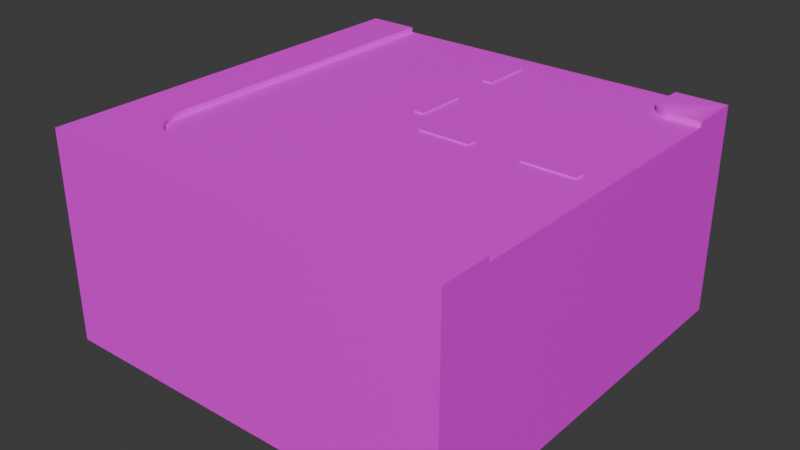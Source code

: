 # Source: CornerStreet90.blend  (saved by Blender 4.5.88; exported with 4.5.12 LTS)
import bpy
from mathutils import Matrix  # noqa: F401  (used for matrix-valued properties, if any)

bpy.ops.wm.read_factory_settings(use_empty=True)
scene = bpy.context.scene
scene.name = 'Scene'

# ---- collections
col_collection = bpy.data.collections.new('Collection'); scene.collection.children.link(col_collection)

# ---- images (referenced by path relative to the original .blend; pixels are not part of the script)
import os
ASSET_DIR = os.environ.get("B2B_ASSET_DIR", "")  # directory of the original .blend (textures are referenced by path, not embedded)
HERE = os.path.dirname(os.path.abspath(__file__))  # packed textures are extracted next to this script under _unpacked/

def load_image(name, relpath, width, height, colorspace="sRGB"):
    """Load a texture the original file referenced (path relative to the .blend, or extracted next to this script)."""
    p = next((c for c in (os.path.join(HERE, relpath), os.path.join(ASSET_DIR, relpath)) if relpath and os.path.exists(c)), "")
    if p:
        img = bpy.data.images.load(p, check_existing=True)
        img.name = name
    else:  # same state as the original file: an image datablock whose file is absent (Cycles renders it pink)
        img = bpy.data.images.new(name, width, height)
        img.source = "FILE"
        img.filepath = "//" + (relpath or name)
    img.colorspace_settings.name = colorspace
    return img
img_base_color = load_image('Base Color', 'Base Color.png', 1024, 1024, 'sRGB')
img_top_base_color = load_image('Top Base Color', 'Top Base Color.png', 1024, 1024, 'sRGB')

# ---- materials (node trees are filled in below, after node groups)
mat_material = bpy.data.materials.new('Material')
mat_top_material = bpy.data.materials.new('Top Material')

# ---- material node trees
mat_material.use_nodes = True; mat_material.node_tree.nodes.clear()
_N = mat_material.node_tree.nodes; _L = mat_material.node_tree.links
n0 = _N.new('ShaderNodeBsdfPrincipled'); n0.name = 'Principled BSDF'; n0.location = (-200, 100)
n1 = _N.new('ShaderNodeOutputMaterial'); n1.name = 'Material Output'; n1.location = (200, 100)
n2 = _N.new('ShaderNodeTexImage'); n2.name = 'Image Texture.001'; n2.location = (-658, 256)
n2.image = img_base_color
_L.new(n0.outputs[0], n1.inputs[0])
_L.new(n2.outputs[0], n0.inputs[0])
n1.is_active_output = True
mat_top_material.use_nodes = True; mat_top_material.node_tree.nodes.clear()
_N = mat_top_material.node_tree.nodes; _L = mat_top_material.node_tree.links
n0 = _N.new('ShaderNodeBsdfPrincipled'); n0.name = 'Principled BSDF'; n0.location = (-200, 100)
n1 = _N.new('ShaderNodeOutputMaterial'); n1.name = 'Material Output'; n1.location = (200, 100)
n2 = _N.new('ShaderNodeTexImage'); n2.name = 'Image Texture.001'; n2.location = (-644, 186)
n2.image = img_top_base_color
_L.new(n0.outputs[0], n1.inputs[0])
_L.new(n2.outputs[0], n0.inputs[0])
n1.is_active_output = True

# ---- world
world_world = bpy.data.worlds.new('World'); scene.world = world_world
world_world.use_nodes = True; world_world.node_tree.nodes.clear()
_N = world_world.node_tree.nodes; _L = world_world.node_tree.links
n0 = _N.new('ShaderNodeOutputWorld'); n0.name = 'World Output'; n0.location = (300, 300)
n1 = _N.new('ShaderNodeBackground'); n1.name = 'Background'; n1.location = (10, 300)
n1.inputs[0].default_value = (0.05088, 0.05088, 0.05088, 1.0)
_L.new(n1.outputs[0], n0.inputs[0])
n0.is_active_output = True
world_world.color = (0.05088, 0.05088, 0.05088)
world_world.sun_shadow_jitter_overblur = 0.0

# ---- meshes
me_cube = bpy.data.meshes.new('Cube')
me_cube.from_pydata([(-1.0, -1.0, 0.0), (-1.0, -1.0, 2.0), (-1.0, 1.0, 0.0), (-1.0, 1.0, 2.0), (1.0, -1.0, 0.0), (1.0, -1.0, 2.0), (1.0, 1.0, 0.0), (1.0, 1.0, 2.0)], [], [(0, 1, 3, 2), (2, 3, 7, 6), (6, 7, 5, 4), (4, 5, 1, 0), (2, 6, 4, 0)])
_uv = me_cube.uv_layers.new(name='UVMap')
_uv.uv.foreach_set('vector', [0.322, 0.1401, 0.2128, 0.1401, 0.2128, 0.03087, 0.322, 0.03087, 0.3111, 0.322, 0.2019, 0.322, 0.2019, 0.2128, 0.3111, 0.2128, 0.4821, 0.322, 0.3729, 0.322, 0.3729, 0.2128, 0.4821, 0.2128, 0.493, 0.1401, 0.3838, 0.1401, 0.3838, 0.03087, 0.493, 0.03087, 0.1401, 0.3838, 0.1401, 0.493, 0.03087, 0.493, 0.03087, 0.3838])
me_cube.materials.append(mat_material)
me_cube.use_paint_bone_selection = False
me_cube.use_paint_mask = True
me_cube.update()
me_cube_002 = bpy.data.meshes.new('Cube.002')
me_cube_002.from_pydata([(-1.0, -1.0, 0.0), (-1.0, -1.0, 2.0), (-1.0, 1.0, 0.0), (-1.0, 1.0, 2.0), (1.0, -1.0, 0.0), (1.0, -1.0, 2.0), (1.0, 1.0, 0.0), (1.0, 1.0, 2.0)], [], [(0, 1, 3, 2), (2, 3, 7, 6), (6, 7, 5, 4), (4, 5, 1, 0), (2, 6, 4, 0), (7, 3, 1, 5)])
_uv = me_cube_002.uv_layers.new(name='UVMap')
_uv.uv.foreach_set('vector', [0.4821, 0.493, 0.3729, 0.493, 0.3729, 0.3838, 0.4821, 0.3838, 0.6531, 0.322, 0.5438, 0.322, 0.5438, 0.2128, 0.6531, 0.2128, 0.6531, 0.493, 0.5438, 0.493, 0.5438, 0.3838, 0.6531, 0.3838, 0.664, 0.1401, 0.5548, 0.1401, 0.5548, 0.03087, 0.664, 0.03087, 0.1401, 0.5548, 0.1401, 0.664, 0.03087, 0.664, 0.03087, 0.5548, 0.3111, 0.5548, 0.3111, 0.664, 0.2019, 0.664, 0.2019, 0.5548])
me_cube_002.materials.append(mat_top_material)
me_cube_002.use_paint_bone_selection = False
me_cube_002.use_paint_mask = True
me_cube_002.update()
me_cube_001 = bpy.data.meshes.new('Cube.001')
me_cube_001.from_pydata([(-1.0, -1.0, 0.0), (-1.0, -1.0, 2.0), (-1.0, 1.0, 0.0), (-1.0, 1.0, 2.0), (1.0, -1.0, 0.0), (1.0, -1.0, 2.0), (1.0, 1.0, 0.0), (1.0, 1.0, 2.0)], [], [(0, 1, 3, 2), (2, 3, 7, 6), (6, 7, 5, 4), (4, 5, 1, 0), (2, 6, 4, 0), (7, 3, 1, 5)])
_uv = me_cube_001.uv_layers.new(name='UVMap')
_uv.uv.foreach_set('vector', [0.4821, 0.664, 0.3729, 0.664, 0.3729, 0.5548, 0.4821, 0.5548, 0.6531, 0.664, 0.5438, 0.664, 0.5438, 0.5548, 0.6531, 0.5548, 0.8241, 0.322, 0.7148, 0.322, 0.7148, 0.2128, 0.8241, 0.2128, 0.8241, 0.493, 0.7148, 0.493, 0.7148, 0.3838, 0.8241, 0.3838, 0.8241, 0.5548, 0.8241, 0.664, 0.7148, 0.664, 0.7148, 0.5548, 0.1401, 0.7258, 0.1401, 0.835, 0.03087, 0.835, 0.03087, 0.7258])
me_cube_001.materials.append(mat_top_material)
me_cube_001.use_paint_bone_selection = False
me_cube_001.use_paint_mask = True
me_cube_001.update()
me_cube_005 = bpy.data.meshes.new('Cube.005')
me_cube_005.from_pydata([(6.0, 8.0, -8.0), (6.0, 8.2, -8.0), (8.0, 8.0, -6.0), (8.0, 8.2, -6.0), (8.0, 8.0, -8.0), (8.0, 8.2, -8.0), (6.0, 8.2, -6.798), (6.0, 8.0, -6.798), (6.798, 8.2, -6.0), (6.798, 8.0, -6.0), (6.001, 8.0, -6.798), (6.135, 8.0, -6.355), (6.061, 8.0, -6.493), (6.016, 8.0, -6.642), (6.355, 8.0, -6.135), (6.643, 8.0, -6.015), (6.798, 8.0, -6.0), (6.493, 8.0, -6.061), (6.234, 8.0, -6.234), (6.016, 8.2, -6.642), (6.001, 8.2, -6.798), (6.061, 8.2, -6.493), (6.135, 8.2, -6.355), (6.234, 8.2, -6.234), (6.355, 8.2, -6.135), (6.493, 8.2, -6.061), (6.643, 8.2, -6.015), (6.798, 8.2, -6.0)], [], [(8, 9, 2, 3), (4, 0, 1, 5), (7, 6, 1, 0), (16, 10, 4), (25, 27, 20), (13, 20, 10), (12, 19, 13), (11, 21, 12), (18, 22, 11), (18, 24, 23), (14, 25, 24), (17, 26, 25), (15, 27, 26), (7, 20, 6), (27, 9, 8), (14, 18, 11), (11, 12, 13), (10, 7, 0), (11, 13, 10), (17, 14, 16), (14, 11, 16), (16, 15, 17), (2, 9, 16), (0, 4, 10), (4, 2, 16), (11, 10, 16), (27, 8, 3), (3, 5, 27), (5, 1, 20), (27, 5, 20), (1, 6, 20), (20, 19, 21), (21, 22, 23), (23, 24, 25), (25, 26, 27), (20, 21, 25), (21, 23, 25), (13, 19, 20), (12, 21, 19), (11, 22, 21), (18, 23, 22), (18, 14, 24), (14, 17, 25), (17, 15, 26), (15, 16, 27), (7, 10, 20), (27, 16, 9), (2, 4, 5, 3)])
me_cube_005.polygons.foreach_set('use_smooth', [True] * 48)
_k = set([(0, 1), (0, 4), (0, 7), (1, 5), (1, 6), (2, 3), (2, 4), (2, 9), (3, 5), (3, 8), (4, 5), (6, 7), (6, 20), (7, 10), (8, 9), (8, 27), (9, 16), (10, 13), (10, 20), (11, 12), (11, 18), (11, 22), (12, 13), (12, 21), (13, 19), (14, 17), (14, 18), (14, 24), (15, 16), (15, 17), (15, 26), (16, 27), (17, 25), (18, 23), (19, 20), (19, 21), (21, 22), (22, 23), (23, 24), (24, 25), (25, 26), (26, 27)])
me_cube_005.attributes.new('sharp_edge', 'BOOLEAN', 'EDGE').data.foreach_set('value', [ (min(e.vertices), max(e.vertices)) in _k for e in me_cube_005.edges])
_uv = me_cube_005.uv_layers.new(name='UVMap')
_uv.uv.foreach_set('vector', [0.1145, 0.9614, 0.1035, 0.9614, 0.1035, 0.8967, 0.1145, 0.8967, 0.04179, 0.1401, 0.151, 0.1401, 0.151, 0.151, 0.04179, 0.151, 0.03087, 0.8967, 0.04179, 0.8967, 0.04179, 0.9614, 0.03087, 0.9614, 0.1074, 0.03088, 0.151, 0.07445, 0.04179, 0.1401, 0.03419, 0.2951, 0.03088, 0.2784, 0.07445, 0.322, 0.1762, 0.9208, 0.1871, 0.9293, 0.1762, 0.9293, 0.1762, 0.9123, 0.1871, 0.9208, 0.1762, 0.9208, 0.1762, 0.9042, 0.1871, 0.9123, 0.1762, 0.9123, 0.1762, 0.8967, 0.1871, 0.9042, 0.1762, 0.9042, 0.2489, 0.9293, 0.2598, 0.9219, 0.2598, 0.9293, 0.2489, 0.9219, 0.2598, 0.9137, 0.2598, 0.9219, 0.2489, 0.9137, 0.2598, 0.9053, 0.2598, 0.9137, 0.2489, 0.9053, 0.2598, 0.8967, 0.2598, 0.9053, 0.3216, 0.9077, 0.3215, 0.8967, 0.3216, 0.8967, 0.3833, 0.8967, 0.3833, 0.9077, 0.3833, 0.8967, 0.1317, 0.03822, 0.1383, 0.04364, 0.1437, 0.05024, 0.1437, 0.05024, 0.1477, 0.05778, 0.1502, 0.06595, 0.151, 0.07445, 0.151, 0.07445, 0.151, 0.1401, 0.1437, 0.05024, 0.1502, 0.06595, 0.151, 0.07445, 0.1241, 0.03419, 0.1317, 0.03822, 0.1074, 0.03088, 0.1317, 0.03822, 0.1437, 0.05024, 0.1074, 0.03088, 0.1074, 0.03088, 0.1159, 0.03171, 0.1241, 0.03419, 0.04179, 0.03087, 0.1074, 0.03087, 0.1074, 0.03088, 0.151, 0.1401, 0.04179, 0.1401, 0.151, 0.07445, 0.04179, 0.1401, 0.04179, 0.03087, 0.1074, 0.03088, 0.1437, 0.05024, 0.151, 0.07445, 0.1074, 0.03088, 0.03088, 0.2784, 0.03087, 0.2784, 0.03087, 0.2128, 0.03087, 0.2128, 0.1401, 0.2128, 0.03088, 0.2784, 0.1401, 0.2128, 0.1401, 0.322, 0.07445, 0.322, 0.03088, 0.2784, 0.1401, 0.2128, 0.07445, 0.322, 0.1401, 0.322, 0.07445, 0.322, 0.07445, 0.322, 0.07445, 0.322, 0.06595, 0.3212, 0.05778, 0.3187, 0.05778, 0.3187, 0.05024, 0.3147, 0.04364, 0.3092, 0.04364, 0.3092, 0.03822, 0.3026, 0.03419, 0.2951, 0.03419, 0.2951, 0.03171, 0.2869, 0.03088, 0.2784, 0.07445, 0.322, 0.05778, 0.3187, 0.03419, 0.2951, 0.05778, 0.3187, 0.04364, 0.3092, 0.03419, 0.2951, 0.1762, 0.9208, 0.1871, 0.9208, 0.1871, 0.9293, 0.1762, 0.9123, 0.1871, 0.9123, 0.1871, 0.9208, 0.1762, 0.9042, 0.1871, 0.9042, 0.1871, 0.9123, 0.1762, 0.8967, 0.1871, 0.8967, 0.1871, 0.9042, 0.2489, 0.9293, 0.2489, 0.9219, 0.2598, 0.9219, 0.2489, 0.9219, 0.2489, 0.9137, 0.2598, 0.9137, 0.2489, 0.9137, 0.2489, 0.9053, 0.2598, 0.9053, 0.2489, 0.9053, 0.2489, 0.8967, 0.2598, 0.8967, 0.3216, 0.9077, 0.3215, 0.9077, 0.3215, 0.8967, 0.3833, 0.8967, 0.3833, 0.9077, 0.3833, 0.9077, 0.04179, 0.03087, 0.04179, 0.1401, 0.03087, 0.1401, 0.03087, 0.03087])
me_cube_005.materials.append(mat_top_material)
me_cube_005.use_paint_bone_selection = False
me_cube_005.use_paint_mask = True
me_cube_005.update()
me_cube_005.normals_split_custom_set([tuple(v) for v in zip(*[iter([0.0, 0.0, 1.0, 0.0, 0.0, 1.0, 0.0, 0.0, 1.0, 0.0, 0.0, 1.0, 0.0, 0.0, -1.0, 0.0, 0.0, -1.0, 0.0, 0.0, -1.0, 0.0, 0.0, -1.0, -1.0, 0.0, 0.0, -1.0, 0.0, 0.0, -1.0, 0.0, 0.0, -1.0, 0.0, 0.0, 0.0, -1.0, 0.0, 0.0, -1.0, 0.0, 0.0, -1.0, 0.0, 0.0, 1.0, -1.109e-06, 0.0, 1.0, 0.0, 0.0, 1.0, -3.135e-07, -0.9952, 0.0, 0.09802, -0.9952, 0.0, 0.09802, -0.9952, 0.0, 0.09802, -0.9569, 0.0, 0.2903, -0.9569, 0.0, 0.2903, -0.9569, 0.0, 0.2903, -0.8819, 0.0, 0.4714, -0.8819, 0.0, 0.4714, -0.8819, 0.0, 0.4714, -0.773, 0.0, 0.6344, -0.773, 0.0, 0.6344, -0.773, 0.0, 0.6344, -0.6344, 0.0, 0.773, -0.6344, 0.0, 0.773, -0.6344, 0.0, 0.773, -0.4714, 0.0, 0.8819, -0.4714, 0.0, 0.8819, -0.4714, 0.0, 0.8819, -0.2903, 0.0, 0.9569, -0.2903, 0.0, 0.9569, -0.2903, 0.0, 0.9569, -0.09801, 0.0, 0.9952, -0.09801, 0.0, 0.9952, -0.09801, 0.0, 0.9952, 0.0, 0.0, 1.0, 0.0, 0.0, 1.0, 0.0, 0.0, 1.0, -1.0, 0.0, 0.0, -1.0, 0.0, 0.0, -1.0, 0.0, 0.0, 0.0, -1.0, 0.0, 0.0, -1.0, 0.0, 0.0, -1.0, 0.0, 0.0, -1.0, 0.0, 0.0, -1.0, 0.0, 0.0, -1.0, 0.0, 0.0, -1.0, 0.0, 0.0, -1.0, 0.0, 0.0, -1.0, 0.0, 0.0, -1.0, 0.0, 0.0, -1.0, 0.0, 0.0, -1.0, 0.0, 0.0, -1.0, 0.0, 0.0, -1.0, 0.0, 0.0, -1.0, 0.0, 0.0, -1.0, 0.0, 0.0, -1.0, 0.0, 0.0, -1.0, 0.0, 0.0, -1.0, 0.0, 0.0, -1.0, 0.0, 0.0, -1.0, 0.0, 0.0, -1.0, 0.0, 0.0, -1.0, 0.0, 0.0, -1.0, 0.0, 0.0, -1.0, 0.0, 0.0, -1.0, 0.0, 0.0, -1.0, 0.0, 0.0, -1.0, 0.0, 0.0, -1.0, 0.0, 0.0, -1.0, 0.0, 0.0, -1.0, 0.0, 0.0, -1.0, 0.0, 0.0, -1.0, 0.0, 0.0, 1.0, 0.0, 0.0, 1.0, 0.0, 0.0, 1.0, 0.0, 0.0, 1.0, 0.0, 0.0, 1.0, 1.093e-07, 0.0, 1.0, 0.0, 0.0, 1.0, 1.093e-07, 0.0, 1.0, 3.172e-07, 0.0, 1.0, -3.135e-07, 0.0, 1.0, 0.0, 0.0, 1.0, 1.093e-07, 0.0, 1.0, -3.135e-07, 0.0, 1.0, 3.172e-07, 0.0, 1.0, 0.0, 0.0, 1.0, -3.135e-07, 0.0, 1.0, -3.135e-07, 0.0, 1.0, 0.0, 0.0, 1.0, -3.057e-06, 0.0, 1.0, -3.057e-06, 0.0, 1.0, 0.0, 0.0, 1.0, 1.034e-05, 0.0, 1.0, 1.034e-05, 0.0, 1.0, -4.997e-05, 0.0, 1.0, -1.109e-06, 0.0, 1.0, -1.109e-06, 0.0, 1.0, 0.0, 0.0, 1.0, 0.0, 0.0, 1.0, -3.135e-07, 0.0, 1.0, -3.057e-06, 0.0, 1.0, -1.109e-06, 0.0, 1.0, -3.057e-06, 0.0, 1.0, 1.034e-05, 0.0, 1.0, -1.109e-06, -0.9952, 0.0, 0.09802, -0.9952, 0.0, 0.09802, -0.9952, 0.0, 0.09802, -0.9569, 0.0, 0.2903, -0.9569, 0.0, 0.2903, -0.9569, 0.0, 0.2903, -0.8819, 0.0, 0.4714, -0.8819, 0.0, 0.4714, -0.8819, 0.0, 0.4714, -0.773, 0.0, 0.6344, -0.773, 0.0, 0.6344, -0.773, 0.0, 0.6344, -0.6344, 0.0, 0.773, -0.6344, 0.0, 0.773, -0.6344, 0.0, 0.773, -0.4714, 0.0, 0.8819, -0.4714, 0.0, 0.8819, -0.4714, 0.0, 0.8819, -0.2903, 0.0, 0.9569, -0.2903, 0.0, 0.9569, -0.2903, 0.0, 0.9569, -0.09801, 0.0, 0.9952, -0.09801, 0.0, 0.9952, -0.09801, 0.0, 0.9952, 0.0, 0.0, 1.0, 0.0, 0.0, 1.0, 0.0, 0.0, 1.0, -1.0, 0.0, 0.0, -1.0, 0.0, 0.0, -1.0, 0.0, 0.0, 1.0, 0.0, 0.0, 1.0, 0.0, 0.0, 1.0, 0.0, 0.0, 1.0, 0.0, 0.0])] * 3)])
me_cube_006 = bpy.data.meshes.new('Cube.006')
me_cube_006.from_pydata([(-1.0, -1.0, 0.0), (-1.0, -1.0, 2.0), (-1.0, 1.0, 0.0), (-1.0, 1.0, 2.0), (1.0, -1.0, 0.0), (1.0, -1.0, 2.0), (-0.3333, 0.1986, 0.0), (0.1989, -0.3333, 0.0), (-0.333, 0.1986, 0.0), (-0.2433, -0.09689, 0.0), (-0.2925, -0.004942, 0.0), (-0.3228, 0.09482, 0.0), (-0.09662, -0.2436, 0.0), (0.0951, -0.323, 0.0), (0.1989, -0.3333, 0.0), (-0.004671, -0.2928, 0.0), (-0.1772, -0.1775, 0.0), (-0.3333, 1.0, 2.0), (-0.3333, 1.0, 0.0), (1.0, -0.3333, 2.0), (1.0, -0.3333, 0.0), (1.0, -0.3333, 2.976e-07), (-0.3333, 0.1986, 2.0), (-0.3333, 0.5993, 2.0), (-0.3279, 0.1467, 2.0), (-0.333, 0.1986, 2.0), (-0.3332, 0.1986, 2.0), (-0.2925, -0.004942, 2.0), (-0.2679, -0.05092, 2.0), (-0.3076, 0.04494, 2.0), (-0.2433, -0.09689, 2.0), (-0.2103, -0.1372, 2.0), (-0.3228, 0.09482, 2.0), (-0.1369, -0.2106, 2.0), (-0.1772, -0.1775, 2.0), (-0.004671, -0.2928, 2.0), (0.04521, -0.3079, 2.0), (-0.05064, -0.2682, 2.0), (-0.09662, -0.2436, 2.0), (0.1989, -0.3333, 2.0), (0.1989, -0.3333, 2.0), (0.147, -0.3281, 2.0), (0.5994, -0.3333, 2.0), (0.1989, -0.3333, 2.0), (0.0951, -0.323, 2.0)], [], [(0, 4, 5, 1), (2, 0, 1, 3), (4, 20, 21), (0, 9, 16), (1, 38, 33), (21, 20, 7), (24, 8, 25), (29, 11, 32), (28, 10, 27), (31, 9, 30), (34, 33, 16), (38, 37, 12), (35, 36, 15), (44, 41, 13), (22, 26, 6), (39, 7, 40), (32, 11, 24), (27, 10, 29), (30, 9, 28), (34, 16, 31), (12, 33, 38), (15, 37, 35), (13, 36, 44), (14, 41, 43), (8, 26, 25), (7, 43, 40), (42, 19, 21, 7, 39), (13, 14, 7), (7, 20, 4), (0, 2, 11), (2, 18, 6), (6, 8, 11), (2, 6, 11), (7, 4, 13), (4, 0, 13), (0, 11, 10), (15, 13, 0), (12, 15, 0), (0, 10, 9), (16, 12, 0), (24, 25, 26), (24, 26, 22), (32, 24, 3), (24, 22, 3), (23, 17, 3), (22, 23, 3), (1, 5, 44), (5, 19, 42), (5, 42, 39), (3, 1, 32), (5, 39, 41), (40, 43, 41), (5, 41, 44), (39, 40, 41), (29, 32, 1), (27, 29, 1), (28, 27, 1), (30, 28, 1), (1, 44, 36), (1, 36, 35), (31, 30, 1), (34, 31, 1), (1, 35, 37), (1, 37, 38), (33, 34, 1), (24, 11, 8), (29, 10, 11), (28, 9, 10), (31, 16, 9), (18, 2, 3, 17), (12, 16, 33), (15, 12, 37), (13, 15, 36), (14, 13, 41), (8, 6, 26), (7, 14, 43), (19, 5, 4, 21), (22, 6, 18, 17, 23)])
me_cube_006.polygons.foreach_set('use_smooth', [0, 0, 0, 0, 0, 1, 1, 1, 1, 1, 1, 1, 1, 1, 1, 1, 1, 1, 1, 1, 1, 1, 1, 1, 1, 1, 1, 0, 0, 0, 0, 0, 0, 0, 0, 0, 0, 0, 0, 0, 0, 0, 0, 0, 0, 0, 0, 0, 0, 0, 0, 0, 0, 0, 0, 0, 0, 0, 0, 0, 0, 0, 0, 0, 0, 1, 1, 1, 1, 0, 1, 1, 1, 1, 1, 1, 0, 1])
_k = set([(6, 8), (6, 18), (6, 22), (7, 14), (7, 20), (7, 39), (8, 11), (8, 25), (9, 10), (9, 16), (9, 30), (10, 11), (10, 27), (11, 32), (12, 15), (12, 16), (12, 38), (13, 14), (13, 15), (13, 44), (14, 43), (15, 35), (16, 34)])
me_cube_006.attributes.new('sharp_edge', 'BOOLEAN', 'EDGE').data.foreach_set('value', [ (min(e.vertices), max(e.vertices)) in _k for e in me_cube_006.edges])
_uv = me_cube_006.uv_layers.new(name='UVMap')
_uv.uv.foreach_set('vector', [0.3111, 0.7258, 0.3111, 0.835, 0.2019, 0.835, 0.2019, 0.7258, 0.835, 0.03087, 0.835, 0.1401, 0.7258, 0.1401, 0.7258, 0.03087, 0.9219, 0.493, 0.8858, 0.493, 0.8858, 0.493, 0.3729, 0.7258, 0.4222, 0.7671, 0.4178, 0.7707, 0.5438, 0.835, 0.5852, 0.7857, 0.587, 0.7879, 0.8632, 0.835, 0.8632, 0.835, 0.8199, 0.835, 0.8996, 0.03087, 0.8967, 0.1401, 0.8967, 0.03087, 0.9053, 0.03087, 0.9024, 0.1401, 0.9024, 0.03087, 0.9108, 0.03087, 0.9081, 0.1401, 0.9081, 0.03087, 0.9159, 0.03087, 0.9134, 0.1401, 0.9134, 0.03087, 0.8858, 0.5548, 0.8883, 0.5548, 0.8858, 0.664, 0.8907, 0.5548, 0.8934, 0.5548, 0.8907, 0.664, 0.8961, 0.5548, 0.8989, 0.5548, 0.8961, 0.664, 0.9017, 0.5548, 0.9045, 0.5548, 0.9017, 0.664, 0.9249, 0.7258, 0.9249, 0.7258, 0.9249, 0.835, 0.9691, 0.5548, 0.9691, 0.664, 0.9691, 0.5548, 0.9024, 0.03087, 0.9024, 0.1401, 0.8996, 0.03087, 0.9081, 0.03087, 0.9081, 0.1401, 0.9053, 0.03087, 0.9134, 0.03087, 0.9134, 0.1401, 0.9108, 0.03087, 0.9183, 0.03087, 0.9183, 0.1401, 0.9159, 0.03087, 0.8907, 0.664, 0.8883, 0.5548, 0.8907, 0.5548, 0.8961, 0.664, 0.8934, 0.5548, 0.8961, 0.5548, 0.9017, 0.664, 0.8989, 0.5548, 0.9017, 0.5548, 0.9074, 0.664, 0.9045, 0.5548, 0.9074, 0.5548, 0.9249, 0.835, 0.9249, 0.7258, 0.9249, 0.7258, 0.9691, 0.664, 0.9691, 0.5548, 0.9691, 0.5548, 0.8415, 0.7258, 0.8632, 0.7258, 0.8632, 0.835, 0.8199, 0.835, 0.8199, 0.7258, 0.4098, 0.7856, 0.4093, 0.7912, 0.4093, 0.7912, 0.4093, 0.7912, 0.4093, 0.835, 0.3729, 0.835, 0.3729, 0.7258, 0.4821, 0.7258, 0.4327, 0.7628, 0.4821, 0.7258, 0.4821, 0.7622, 0.4383, 0.7622, 0.4383, 0.7622, 0.4383, 0.7622, 0.4327, 0.7628, 0.4821, 0.7258, 0.4383, 0.7622, 0.4327, 0.7628, 0.4093, 0.7912, 0.3729, 0.835, 0.4098, 0.7856, 0.3729, 0.835, 0.3729, 0.7258, 0.4098, 0.7856, 0.3729, 0.7258, 0.4327, 0.7628, 0.4272, 0.7644, 0.4115, 0.7801, 0.4098, 0.7856, 0.3729, 0.7258, 0.4142, 0.7751, 0.4115, 0.7801, 0.3729, 0.7258, 0.3729, 0.7258, 0.4272, 0.7644, 0.4222, 0.7671, 0.4178, 0.7707, 0.4142, 0.7751, 0.3729, 0.7258, 0.6065, 0.7983, 0.6093, 0.7986, 0.6093, 0.7986, 0.6065, 0.7983, 0.6093, 0.7986, 0.6093, 0.7986, 0.6036, 0.798, 0.6065, 0.7983, 0.6531, 0.835, 0.6065, 0.7983, 0.6093, 0.7986, 0.6531, 0.835, 0.6312, 0.7986, 0.6531, 0.7986, 0.6531, 0.835, 0.6093, 0.7986, 0.6312, 0.7986, 0.6531, 0.835, 0.5438, 0.835, 0.5438, 0.7258, 0.5808, 0.7752, 0.5438, 0.7258, 0.5803, 0.7258, 0.5803, 0.7476, 0.5438, 0.7258, 0.5803, 0.7476, 0.5803, 0.7695, 0.6531, 0.835, 0.5438, 0.835, 0.6036, 0.798, 0.5438, 0.7258, 0.5803, 0.7695, 0.5805, 0.7724, 0.5803, 0.7695, 0.5803, 0.7695, 0.5805, 0.7724, 0.5438, 0.7258, 0.5805, 0.7724, 0.5808, 0.7752, 0.5803, 0.7695, 0.5803, 0.7695, 0.5805, 0.7724, 0.6009, 0.7972, 0.6036, 0.798, 0.5438, 0.835, 0.5982, 0.7964, 0.6009, 0.7972, 0.5438, 0.835, 0.5957, 0.795, 0.5982, 0.7964, 0.5438, 0.835, 0.5932, 0.7937, 0.5957, 0.795, 0.5438, 0.835, 0.5438, 0.835, 0.5808, 0.7752, 0.5816, 0.7779, 0.5438, 0.835, 0.5816, 0.7779, 0.5825, 0.7806, 0.591, 0.7919, 0.5932, 0.7937, 0.5438, 0.835, 0.5888, 0.7901, 0.591, 0.7919, 0.5438, 0.835, 0.5438, 0.835, 0.5825, 0.7806, 0.5838, 0.7832, 0.5438, 0.835, 0.5838, 0.7832, 0.5852, 0.7857, 0.587, 0.7879, 0.5888, 0.7901, 0.5438, 0.835, 0.8996, 0.03087, 0.9024, 0.1401, 0.8967, 0.1401, 0.9053, 0.03087, 0.9081, 0.1401, 0.9024, 0.1401, 0.9108, 0.03087, 0.9134, 0.1401, 0.9081, 0.1401, 0.9159, 0.03087, 0.9183, 0.1401, 0.9134, 0.1401, 0.9219, 0.322, 0.8858, 0.322, 0.8858, 0.2128, 0.9219, 0.2128, 0.8907, 0.664, 0.8858, 0.664, 0.8883, 0.5548, 0.8961, 0.664, 0.8907, 0.664, 0.8934, 0.5548, 0.9017, 0.664, 0.8961, 0.664, 0.8989, 0.5548, 0.9074, 0.664, 0.9017, 0.664, 0.9045, 0.5548, 0.9249, 0.835, 0.9249, 0.835, 0.9249, 0.7258, 0.9691, 0.664, 0.9691, 0.664, 0.9691, 0.5548, 0.8858, 0.3838, 0.9219, 0.3838, 0.9219, 0.493, 0.8858, 0.493, 0.7581, 0.7258, 0.7581, 0.835, 0.7148, 0.835, 0.7148, 0.7258, 0.7365, 0.7258])
me_cube_006.materials.append(mat_top_material)
me_cube_006.use_paint_bone_selection = False
me_cube_006.use_paint_mask = True
me_cube_006.update()
me_cube_006.normals_split_custom_set([tuple(v) for v in zip(*[iter([0.0, -1.0, 0.0, 0.0, -1.0, 0.0, 0.0, -1.0, 0.0, 0.0, -1.0, 0.0, -1.0, 0.0, 0.0, -1.0, 0.0, 0.0, -1.0, 0.0, 0.0, -1.0, 0.0, 0.0, 1.0, 0.0, 0.0, 1.0, 0.0, 0.0, 1.0, 0.0, 0.0, 0.0, 0.0, -1.0, 0.0, 0.0, -1.0, 0.0, 0.0, -1.0, 2.469e-07, 0.0, 1.0, 2.469e-07, 0.0, 1.0, 2.469e-07, 0.0, 1.0, 0.0, 1.0, 9.3e-09, 0.0, 1.0, 0.0, 0.0, 1.0, 1.86e-08, 0.9952, 0.09802, 1.852e-11, 0.9952, 0.09802, 1.098e-09, 0.9952, 0.09802, 0.0, 0.9569, 0.2903, 0.0, 0.9569, 0.2903, 0.0, 0.9569, 0.2903, 0.0, 0.8819, 0.4714, 0.0, 0.8819, 0.4714, 0.0, 0.8819, 0.4714, 0.0, 0.773, 0.6344, 0.0, 0.773, 0.6344, 0.0, 0.773, 0.6344, 0.0, 0.6344, 0.773, 0.0, 0.6344, 0.773, 0.0, 0.6344, 0.773, 0.0, 0.4714, 0.8819, 0.0, 0.4714, 0.8819, 1.482e-10, 0.4714, 0.8819, 8.785e-09, 0.2903, 0.9569, 0.0, 0.2903, 0.9569, 1.482e-10, 0.2903, 0.9569, 8.785e-09, 0.09801, 0.9952, 0.0, 0.09801, 0.9952, -2.963e-10, 0.09801, 0.9952, -1.757e-08, 0.0, 1.0, 0.0, 0.0, 1.0, 0.0, 0.0, 1.0, 0.0, 1.0, 0.0, 0.0, 1.0, 0.0, 0.0, 1.0, 0.0, 0.0, 0.9952, 0.09802, 0.0, 0.9952, 0.09802, 1.098e-09, 0.9952, 0.09802, 1.852e-11, 0.9569, 0.2903, 0.0, 0.9569, 0.2903, 0.0, 0.9569, 0.2903, 0.0, 0.8819, 0.4714, 0.0, 0.8819, 0.4714, 0.0, 0.8819, 0.4714, 0.0, 0.773, 0.6344, 0.0, 0.773, 0.6344, 0.0, 0.773, 0.6344, 0.0, 0.6344, 0.773, 0.0, 0.6344, 0.773, 0.0, 0.6344, 0.773, 0.0, 0.4714, 0.8819, 8.785e-09, 0.4714, 0.8819, 1.482e-10, 0.4714, 0.8819, 0.0, 0.2903, 0.9569, 8.785e-09, 0.2903, 0.9569, 1.482e-10, 0.2903, 0.9569, 0.0, 0.09801, 0.9952, -1.757e-08, 0.09801, 0.9952, -2.963e-10, 0.09801, 0.9952, 0.0, 0.0, 1.0, 0.0, 0.0, 1.0, 0.0, 0.0, 1.0, 0.0, 1.0, 0.0, 0.0, 1.0, 0.0, 0.0, 1.0, 0.0, 0.0, 0.0, 1.0, 1.86e-08, 0.0, 1.0, 1.86e-08, 0.0, 1.0, 9.3e-09, 0.0, 1.0, 1.86e-08, 0.0, 1.0, 1.86e-08, 0.0, 0.0, -1.0, 0.0, 0.0, -1.0, 0.0, 0.0, -1.0, 0.0, 0.0, -1.0, 0.0, 0.0, -1.0, 0.0, 0.0, -1.0, 0.0, 0.0, -1.0, 0.0, 0.0, -1.0, 0.0, 0.0, -1.0, 0.0, 0.0, -1.0, 0.0, 0.0, -1.0, 0.0, 0.0, -1.0, 0.0, 0.0, -1.0, 0.0, 0.0, -1.0, 0.0, 0.0, -1.0, 0.0, 0.0, -1.0, 0.0, 0.0, -1.0, 0.0, 0.0, -1.0, 0.0, 0.0, -1.0, 0.0, 0.0, -1.0, 0.0, 0.0, -1.0, 0.0, 0.0, -1.0, 0.0, 0.0, -1.0, 0.0, 0.0, -1.0, 0.0, 0.0, -1.0, 0.0, 0.0, -1.0, 0.0, 0.0, -1.0, 0.0, 0.0, -1.0, 0.0, 0.0, -1.0, 0.0, 0.0, -1.0, 0.0, 0.0, -1.0, 0.0, 0.0, -1.0, 0.0, 0.0, -1.0, 0.0, 0.0, -1.0, 0.0, 0.0, -1.0, 0.0, 0.0, -1.0, 0.0, 0.0, -1.0, 0.0, 0.0, -1.0, 0.0, 0.0, -1.0, 0.0, 0.0, 1.0, 0.0, 0.0, 1.0, 0.0, 0.0, 1.0, 0.0, 0.0, 1.0, 0.0, 0.0, 1.0, 0.0, 0.0, 1.0, 0.0, 0.0, 1.0, 0.0, 0.0, 1.0, 0.0, 0.0, 1.0, 0.0, 0.0, 1.0, 0.0, 0.0, 1.0, 0.0, 0.0, 1.0, 0.0, 0.0, 1.0, 0.0, 0.0, 1.0, 0.0, 0.0, 1.0, 0.0, 0.0, 1.0, 0.0, 0.0, 1.0, 0.0, 0.0, 1.0, 0.0, 0.0, 1.0, 0.0, 0.0, 1.0, 0.0, 0.0, 1.0, 0.0, 0.0, 1.0, 0.0, 0.0, 1.0, 0.0, 0.0, 1.0, 0.0, 0.0, 1.0, 0.0, 0.0, 1.0, 0.0, 0.0, 1.0, 0.0, 0.0, 1.0, 0.0, 0.0, 1.0, 0.0, 0.0, 1.0, 6.122e-08, 0.0, 1.0, 6.122e-08, 0.0, 1.0, 6.122e-08, 0.0, 1.0, 0.0, 0.0, 1.0, 0.0, 0.0, 1.0, 0.0, 0.0, 1.0, 6.108e-08, 0.0, 1.0, 6.108e-08, 0.0, 1.0, 6.108e-08, 0.0, 1.0, 0.0, 0.0, 1.0, 0.0, 0.0, 1.0, 0.0, 0.0, 1.0, 9.47e-06, 0.0, 1.0, 9.47e-06, 0.0, 1.0, 9.47e-06, 0.0, 1.0, -9.47e-06, 0.0, 1.0, -9.47e-06, 0.0, 1.0, -9.47e-06, 0.0, 1.0, 0.0, 0.0, 1.0, 0.0, 0.0, 1.0, 0.0, 0.0, 1.0, 0.0, 0.0, 1.0, 0.0, 0.0, 1.0, 0.0, 0.0, 1.0, 7.4e-08, 0.0, 1.0, 7.4e-08, 0.0, 1.0, 7.4e-08, 0.0, 1.0, 7.4e-08, 0.0, 1.0, 7.4e-08, 0.0, 1.0, 7.4e-08, 0.0, 1.0, 0.0, 0.0, 1.0, 0.0, 0.0, 1.0, 0.0, 0.0, 1.0, 0.0, 0.0, 1.0, 0.0, 0.0, 1.0, 0.0, 0.0, 1.0, 1.308e-07, 0.0, 1.0, 1.308e-07, 0.0, 1.0, 1.308e-07, 0.0, 1.0, 1.308e-07, 0.0, 1.0, 1.308e-07, 0.0, 1.0, 1.308e-07, 0.0, 1.0, 0.0, 0.0, 1.0, 0.0, 0.0, 1.0, 0.0, 0.0, 1.0, 0.9952, 0.09802, 1.852e-11, 0.9952, 0.09802, 1.098e-09, 0.9952, 0.09802, 1.098e-09, 0.9569, 0.2903, 0.0, 0.9569, 0.2903, 0.0, 0.9569, 0.2903, 0.0, 0.8819, 0.4714, 0.0, 0.8819, 0.4714, 0.0, 0.8819, 0.4714, 0.0, 0.773, 0.6344, 0.0, 0.773, 0.6344, 0.0, 0.773, 0.6344, 0.0, 0.0, 1.0, 0.0, 0.0, 1.0, 0.0, 0.0, 1.0, 0.0, 0.0, 1.0, 0.0, 0.6344, 0.773, 0.0, 0.6344, 0.773, 0.0, 0.6344, 0.773, 0.0, 0.4714, 0.8819, 8.785e-09, 0.4714, 0.8819, 8.785e-09, 0.4714, 0.8819, 1.482e-10, 0.2903, 0.9569, 8.785e-09, 0.2903, 0.9569, 8.785e-09, 0.2903, 0.9569, 1.482e-10, 0.09801, 0.9952, -1.757e-08, 0.09801, 0.9952, -1.757e-08, 0.09801, 0.9952, -2.963e-10, 0.0, 1.0, 0.0, 0.0, 1.0, 0.0, 0.0, 1.0, 0.0, 1.0, 0.0, 0.0, 1.0, 0.0, 0.0, 1.0, 0.0, 0.0, 1.0, -4.438e-08, 0.0, 1.0, -4.438e-08, 0.0, 1.0, -4.438e-08, 0.0, 1.0, -4.438e-08, 0.0, 1.0, 0.0, 0.0, 1.0, 0.0, 0.0, 1.0, 0.0, 0.0, 1.0, 0.0, 0.0, 1.0, 0.0, 0.0])] * 3)])
me_cube_003 = bpy.data.meshes.new('Cube.003')
me_cube_003.from_pydata([(-1.0, -1.0, -1.0), (-1.0, -1.0, 1.0), (-1.0, 1.0, -1.0), (-1.0, 1.0, 1.0), (1.0, -1.0, -1.0), (1.0, -1.0, 1.0), (1.0, 1.0, -1.0), (1.0, 1.0, 1.0)], [], [(0, 1, 3, 2), (2, 3, 7, 6), (6, 7, 5, 4), (4, 5, 1, 0), (2, 6, 4, 0), (7, 3, 1, 5)])
_uv = me_cube_003.uv_layers.new(name='UVMap')
_uv.uv.foreach_set('vector', [0.01292, 0.2622, 0.01507, 0.2622, 0.01507, 0.2643, 0.01292, 0.2643, 0.01292, 0.2643, 0.01507, 0.2643, 0.01507, 0.2664, 0.01292, 0.2664, 0.01292, 0.2664, 0.01507, 0.2664, 0.01507, 0.2686, 0.01292, 0.2686, 0.01292, 0.2686, 0.01507, 0.2686, 0.01507, 0.2707, 0.01292, 0.2707, 0.01078, 0.2664, 0.01292, 0.2664, 0.01292, 0.2686, 0.01078, 0.2686, 0.01507, 0.2664, 0.01721, 0.2664, 0.01721, 0.2686, 0.01507, 0.2686])
me_cube_003.materials.append(mat_top_material)
me_cube_003.use_paint_bone_selection = False
me_cube_003.use_paint_mask = True
me_cube_003.update()
me_cube_004 = bpy.data.meshes.new('Cube.004')
me_cube_004.from_pydata([(-1.0, -1.0, -1.0), (-1.0, -1.0, 1.0), (-1.0, 1.0, -1.0), (-1.0, 1.0, 1.0), (1.0, -1.0, -1.0), (1.0, -1.0, 1.0), (1.0, 1.0, -1.0), (1.0, 1.0, 1.0)], [], [(0, 1, 3, 2), (2, 3, 7, 6), (6, 7, 5, 4), (4, 5, 1, 0), (2, 6, 4, 0), (7, 3, 1, 5)])
_uv = me_cube_004.uv_layers.new(name='UVMap')
_uv.uv.foreach_set('vector', [0.01292, 0.2622, 0.01507, 0.2622, 0.01507, 0.2643, 0.01292, 0.2643, 0.01292, 0.2643, 0.01507, 0.2643, 0.01507, 0.2664, 0.01292, 0.2664, 0.01292, 0.2664, 0.01507, 0.2664, 0.01507, 0.2686, 0.01292, 0.2686, 0.01292, 0.2686, 0.01507, 0.2686, 0.01507, 0.2707, 0.01292, 0.2707, 0.01078, 0.2664, 0.01292, 0.2664, 0.01292, 0.2686, 0.01078, 0.2686, 0.01507, 0.2664, 0.01721, 0.2664, 0.01721, 0.2686, 0.01507, 0.2686])
me_cube_004.materials.append(mat_top_material)
me_cube_004.update()
me_cube_007 = bpy.data.meshes.new('Cube.007')
me_cube_007.from_pydata([(-1.0, -1.0, 2.0), (-1.0, 1.0, 2.0), (1.0, -1.0, 2.0), (1.0, 1.0, 2.0)], [], [(3, 1, 0, 2)])
_uv = me_cube_007.uv_layers.new(name='UVMap')
_uv.uv.foreach_set('vector', [0.3111, 0.3838, 0.3111, 0.493, 0.2019, 0.493, 0.2019, 0.3838])
me_cube_007.materials.append(mat_material)
me_cube_007.use_paint_bone_selection = False
me_cube_007.use_paint_mask = True
me_cube_007.update()

# ---- objects
ob_cube = bpy.data.objects.new('Cube', me_cube)
ob_cube_001 = bpy.data.objects.new('Cube.001', me_cube_002)
ob_cube_004 = bpy.data.objects.new('Cube.004', me_cube_001)
ob_cube_005 = bpy.data.objects.new('Cube.005', me_cube_005)
ob_cube_002 = bpy.data.objects.new('Cube.002', me_cube_006)
ob_line1 = bpy.data.objects.new('Line1', me_cube_003)
ob_line2 = bpy.data.objects.new('Line2', me_cube_004)
ob_cube_003 = bpy.data.objects.new('Cube.003', me_cube_007)

# ---- transforms, parenting, visibility, modifiers, constraints
ob_cube.location = (0.0, 0.0, 0.0)
ob_cube.scale = (8.0, 8.0, 4.0)
ob_cube_001.location = (3.0, -7.0, 8.0)
ob_cube_001.scale = (5.0, 1.0, 0.1)
ob_cube_004.location = (-7.0, 3.0, 8.0)
ob_cube_004.rotation_euler = (0.0, -0.0, 1.571)
ob_cube_004.scale = (5.0, 1.0, 0.1)
ob_cube_005.location = (0.0, 0.0, 0.0)
ob_cube_005.rotation_euler = (1.571, -0.0, 0.0)
ob_cube_002.location = (-5.0, -5.0, 8.0)
ob_cube_002.scale = (3.0, 3.0, 0.1)
ob_line1.location = (0.0, 2.0, 8.0)
ob_line1.rotation_euler = (0.0, 0.0, 1.571)
ob_line1.scale = (1.0, 0.2, 0.05)
_m = ob_line1.modifiers.new('Array', 'ARRAY')
_m.relative_offset_displace = (2.0, 0.0, 0.0)
ob_line2.location = (2.0, 0.0, 8.0)
ob_line2.scale = (1.0, 0.2, 0.05)
_m = ob_line2.modifiers.new('Array', 'ARRAY')
_m.relative_offset_displace = (2.0, 0.0, 0.0)
ob_cube_003.location = (0.0, 0.0, 0.0)
ob_cube_003.scale = (8.0, 8.0, 4.0)

# ---- collection membership
col_collection.objects.link(ob_cube)
col_collection.objects.link(ob_cube_001)
col_collection.objects.link(ob_cube_004)
col_collection.objects.link(ob_cube_005)
col_collection.objects.link(ob_cube_002)
col_collection.objects.link(ob_line1)
col_collection.objects.link(ob_line2)
col_collection.objects.link(ob_cube_003)

# ---- scene / render settings (as saved in the file)
scene.frame_start = 1; scene.frame_end = 250; scene.frame_set(1)
scene.render.engine = 'CYCLES'
scene.cycles.samples = 1
scene.cycles.bake_type = 'NORMAL'
bpy.context.view_layer.update()

# ---- added for rendering (the .blend has no active camera and no usable light): camera, sun
cam_auto = bpy.data.cameras.new('AutoCamera')
cam_auto.lens = 50.0
cam_auto.sensor_width = 36.0
cam_auto.clip_end = 1000.0
ob_auto_camera = bpy.data.objects.new('AutoCamera', cam_auto)
scene.collection.objects.link(ob_auto_camera)
ob_auto_camera.location = (22.2678, -26.7213, 21.9142)
ob_auto_camera.rotation_euler = (1.09748, -7.21219e-08, 0.694738)
scene.camera = ob_auto_camera
light_auto_sun = bpy.data.lights.new('AutoSun', 'SUN')
light_auto_sun.energy = 3.0
light_auto_sun.angle = 0.0523599
ob_auto_sun = bpy.data.objects.new('AutoSun', light_auto_sun)
scene.collection.objects.link(ob_auto_sun)
ob_auto_sun.rotation_euler = (0.872665, 0.174533, 0.523599)
bpy.context.view_layer.update()
